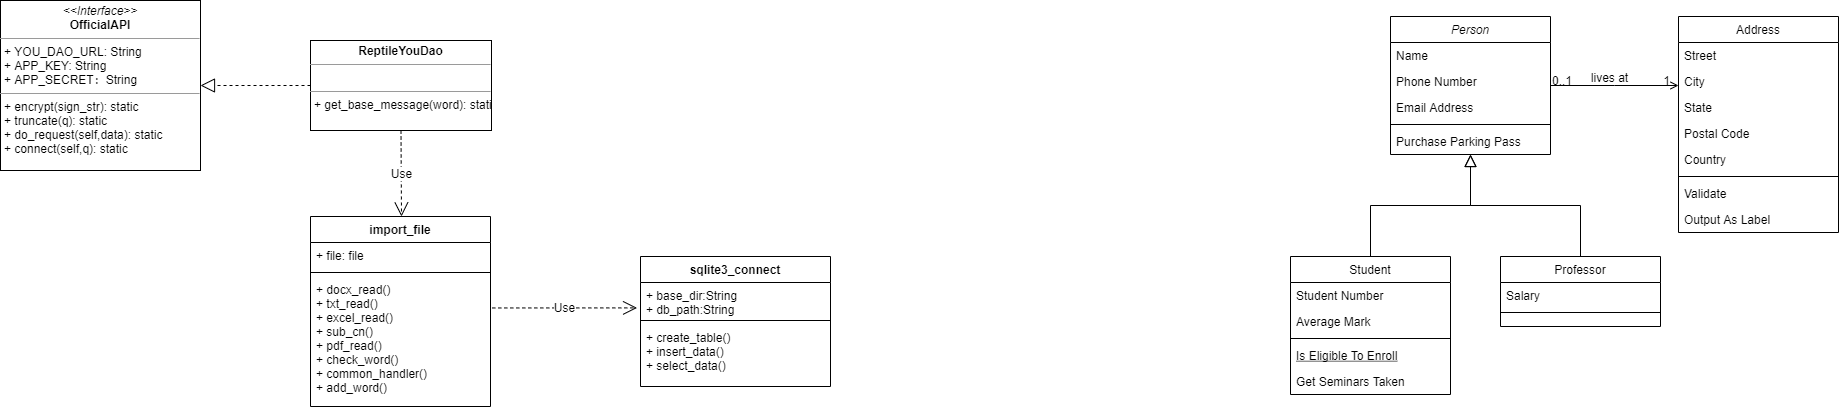

The diagram above was exported from draw.io. Its source (the exported page's mxGraphModel, read from the mxfile embedded in the PNG):
<mxGraphModel dx="1438" dy="548" grid="0" gridSize="10" guides="1" tooltips="1" connect="1" arrows="1" fold="1" page="0" pageScale="1" pageWidth="827" pageHeight="1169" math="0" shadow="0">
  <root>
    <mxCell id="WIyWlLk6GJQsqaUBKTNV-0" />
    <mxCell id="WIyWlLk6GJQsqaUBKTNV-1" parent="WIyWlLk6GJQsqaUBKTNV-0" />
    <mxCell id="zkfFHV4jXpPFQw0GAbJ--0" value="Person" style="swimlane;fontStyle=2;align=center;verticalAlign=top;childLayout=stackLayout;horizontal=1;startSize=26;horizontalStack=0;resizeParent=1;resizeLast=0;collapsible=1;marginBottom=0;rounded=0;shadow=0;strokeWidth=1;" parent="WIyWlLk6GJQsqaUBKTNV-1" vertex="1">
      <mxGeometry x="1050" y="150" width="160" height="138" as="geometry">
        <mxRectangle x="230" y="140" width="160" height="26" as="alternateBounds" />
      </mxGeometry>
    </mxCell>
    <mxCell id="zkfFHV4jXpPFQw0GAbJ--1" value="Name" style="text;align=left;verticalAlign=top;spacingLeft=4;spacingRight=4;overflow=hidden;rotatable=0;points=[[0,0.5],[1,0.5]];portConstraint=eastwest;" parent="zkfFHV4jXpPFQw0GAbJ--0" vertex="1">
      <mxGeometry y="26" width="160" height="26" as="geometry" />
    </mxCell>
    <mxCell id="zkfFHV4jXpPFQw0GAbJ--2" value="Phone Number" style="text;align=left;verticalAlign=top;spacingLeft=4;spacingRight=4;overflow=hidden;rotatable=0;points=[[0,0.5],[1,0.5]];portConstraint=eastwest;rounded=0;shadow=0;html=0;" parent="zkfFHV4jXpPFQw0GAbJ--0" vertex="1">
      <mxGeometry y="52" width="160" height="26" as="geometry" />
    </mxCell>
    <mxCell id="zkfFHV4jXpPFQw0GAbJ--3" value="Email Address" style="text;align=left;verticalAlign=top;spacingLeft=4;spacingRight=4;overflow=hidden;rotatable=0;points=[[0,0.5],[1,0.5]];portConstraint=eastwest;rounded=0;shadow=0;html=0;" parent="zkfFHV4jXpPFQw0GAbJ--0" vertex="1">
      <mxGeometry y="78" width="160" height="26" as="geometry" />
    </mxCell>
    <mxCell id="zkfFHV4jXpPFQw0GAbJ--4" value="" style="line;html=1;strokeWidth=1;align=left;verticalAlign=middle;spacingTop=-1;spacingLeft=3;spacingRight=3;rotatable=0;labelPosition=right;points=[];portConstraint=eastwest;" parent="zkfFHV4jXpPFQw0GAbJ--0" vertex="1">
      <mxGeometry y="104" width="160" height="8" as="geometry" />
    </mxCell>
    <mxCell id="zkfFHV4jXpPFQw0GAbJ--5" value="Purchase Parking Pass" style="text;align=left;verticalAlign=top;spacingLeft=4;spacingRight=4;overflow=hidden;rotatable=0;points=[[0,0.5],[1,0.5]];portConstraint=eastwest;" parent="zkfFHV4jXpPFQw0GAbJ--0" vertex="1">
      <mxGeometry y="112" width="160" height="26" as="geometry" />
    </mxCell>
    <mxCell id="zkfFHV4jXpPFQw0GAbJ--6" value="Student" style="swimlane;fontStyle=0;align=center;verticalAlign=top;childLayout=stackLayout;horizontal=1;startSize=26;horizontalStack=0;resizeParent=1;resizeLast=0;collapsible=1;marginBottom=0;rounded=0;shadow=0;strokeWidth=1;" parent="WIyWlLk6GJQsqaUBKTNV-1" vertex="1">
      <mxGeometry x="950" y="390" width="160" height="138" as="geometry">
        <mxRectangle x="130" y="380" width="160" height="26" as="alternateBounds" />
      </mxGeometry>
    </mxCell>
    <mxCell id="zkfFHV4jXpPFQw0GAbJ--7" value="Student Number" style="text;align=left;verticalAlign=top;spacingLeft=4;spacingRight=4;overflow=hidden;rotatable=0;points=[[0,0.5],[1,0.5]];portConstraint=eastwest;" parent="zkfFHV4jXpPFQw0GAbJ--6" vertex="1">
      <mxGeometry y="26" width="160" height="26" as="geometry" />
    </mxCell>
    <mxCell id="zkfFHV4jXpPFQw0GAbJ--8" value="Average Mark" style="text;align=left;verticalAlign=top;spacingLeft=4;spacingRight=4;overflow=hidden;rotatable=0;points=[[0,0.5],[1,0.5]];portConstraint=eastwest;rounded=0;shadow=0;html=0;" parent="zkfFHV4jXpPFQw0GAbJ--6" vertex="1">
      <mxGeometry y="52" width="160" height="26" as="geometry" />
    </mxCell>
    <mxCell id="zkfFHV4jXpPFQw0GAbJ--9" value="" style="line;html=1;strokeWidth=1;align=left;verticalAlign=middle;spacingTop=-1;spacingLeft=3;spacingRight=3;rotatable=0;labelPosition=right;points=[];portConstraint=eastwest;" parent="zkfFHV4jXpPFQw0GAbJ--6" vertex="1">
      <mxGeometry y="78" width="160" height="8" as="geometry" />
    </mxCell>
    <mxCell id="zkfFHV4jXpPFQw0GAbJ--10" value="Is Eligible To Enroll" style="text;align=left;verticalAlign=top;spacingLeft=4;spacingRight=4;overflow=hidden;rotatable=0;points=[[0,0.5],[1,0.5]];portConstraint=eastwest;fontStyle=4" parent="zkfFHV4jXpPFQw0GAbJ--6" vertex="1">
      <mxGeometry y="86" width="160" height="26" as="geometry" />
    </mxCell>
    <mxCell id="zkfFHV4jXpPFQw0GAbJ--11" value="Get Seminars Taken" style="text;align=left;verticalAlign=top;spacingLeft=4;spacingRight=4;overflow=hidden;rotatable=0;points=[[0,0.5],[1,0.5]];portConstraint=eastwest;" parent="zkfFHV4jXpPFQw0GAbJ--6" vertex="1">
      <mxGeometry y="112" width="160" height="26" as="geometry" />
    </mxCell>
    <mxCell id="zkfFHV4jXpPFQw0GAbJ--12" value="" style="endArrow=block;endSize=10;endFill=0;shadow=0;strokeWidth=1;rounded=0;edgeStyle=elbowEdgeStyle;elbow=vertical;" parent="WIyWlLk6GJQsqaUBKTNV-1" source="zkfFHV4jXpPFQw0GAbJ--6" target="zkfFHV4jXpPFQw0GAbJ--0" edge="1">
      <mxGeometry width="160" relative="1" as="geometry">
        <mxPoint x="1030" y="233" as="sourcePoint" />
        <mxPoint x="1030" y="233" as="targetPoint" />
      </mxGeometry>
    </mxCell>
    <mxCell id="zkfFHV4jXpPFQw0GAbJ--13" value="Professor" style="swimlane;fontStyle=0;align=center;verticalAlign=top;childLayout=stackLayout;horizontal=1;startSize=26;horizontalStack=0;resizeParent=1;resizeLast=0;collapsible=1;marginBottom=0;rounded=0;shadow=0;strokeWidth=1;" parent="WIyWlLk6GJQsqaUBKTNV-1" vertex="1">
      <mxGeometry x="1160" y="390" width="160" height="70" as="geometry">
        <mxRectangle x="340" y="380" width="170" height="26" as="alternateBounds" />
      </mxGeometry>
    </mxCell>
    <mxCell id="zkfFHV4jXpPFQw0GAbJ--14" value="Salary" style="text;align=left;verticalAlign=top;spacingLeft=4;spacingRight=4;overflow=hidden;rotatable=0;points=[[0,0.5],[1,0.5]];portConstraint=eastwest;" parent="zkfFHV4jXpPFQw0GAbJ--13" vertex="1">
      <mxGeometry y="26" width="160" height="26" as="geometry" />
    </mxCell>
    <mxCell id="zkfFHV4jXpPFQw0GAbJ--15" value="" style="line;html=1;strokeWidth=1;align=left;verticalAlign=middle;spacingTop=-1;spacingLeft=3;spacingRight=3;rotatable=0;labelPosition=right;points=[];portConstraint=eastwest;" parent="zkfFHV4jXpPFQw0GAbJ--13" vertex="1">
      <mxGeometry y="52" width="160" height="8" as="geometry" />
    </mxCell>
    <mxCell id="zkfFHV4jXpPFQw0GAbJ--16" value="" style="endArrow=block;endSize=10;endFill=0;shadow=0;strokeWidth=1;rounded=0;edgeStyle=elbowEdgeStyle;elbow=vertical;" parent="WIyWlLk6GJQsqaUBKTNV-1" source="zkfFHV4jXpPFQw0GAbJ--13" target="zkfFHV4jXpPFQw0GAbJ--0" edge="1">
      <mxGeometry width="160" relative="1" as="geometry">
        <mxPoint x="1040" y="403" as="sourcePoint" />
        <mxPoint x="1140" y="301" as="targetPoint" />
      </mxGeometry>
    </mxCell>
    <mxCell id="zkfFHV4jXpPFQw0GAbJ--17" value="Address" style="swimlane;fontStyle=0;align=center;verticalAlign=top;childLayout=stackLayout;horizontal=1;startSize=26;horizontalStack=0;resizeParent=1;resizeLast=0;collapsible=1;marginBottom=0;rounded=0;shadow=0;strokeWidth=1;" parent="WIyWlLk6GJQsqaUBKTNV-1" vertex="1">
      <mxGeometry x="1338" y="150" width="160" height="216" as="geometry">
        <mxRectangle x="550" y="140" width="160" height="26" as="alternateBounds" />
      </mxGeometry>
    </mxCell>
    <mxCell id="zkfFHV4jXpPFQw0GAbJ--18" value="Street" style="text;align=left;verticalAlign=top;spacingLeft=4;spacingRight=4;overflow=hidden;rotatable=0;points=[[0,0.5],[1,0.5]];portConstraint=eastwest;" parent="zkfFHV4jXpPFQw0GAbJ--17" vertex="1">
      <mxGeometry y="26" width="160" height="26" as="geometry" />
    </mxCell>
    <mxCell id="zkfFHV4jXpPFQw0GAbJ--19" value="City" style="text;align=left;verticalAlign=top;spacingLeft=4;spacingRight=4;overflow=hidden;rotatable=0;points=[[0,0.5],[1,0.5]];portConstraint=eastwest;rounded=0;shadow=0;html=0;" parent="zkfFHV4jXpPFQw0GAbJ--17" vertex="1">
      <mxGeometry y="52" width="160" height="26" as="geometry" />
    </mxCell>
    <mxCell id="zkfFHV4jXpPFQw0GAbJ--20" value="State" style="text;align=left;verticalAlign=top;spacingLeft=4;spacingRight=4;overflow=hidden;rotatable=0;points=[[0,0.5],[1,0.5]];portConstraint=eastwest;rounded=0;shadow=0;html=0;" parent="zkfFHV4jXpPFQw0GAbJ--17" vertex="1">
      <mxGeometry y="78" width="160" height="26" as="geometry" />
    </mxCell>
    <mxCell id="zkfFHV4jXpPFQw0GAbJ--21" value="Postal Code" style="text;align=left;verticalAlign=top;spacingLeft=4;spacingRight=4;overflow=hidden;rotatable=0;points=[[0,0.5],[1,0.5]];portConstraint=eastwest;rounded=0;shadow=0;html=0;" parent="zkfFHV4jXpPFQw0GAbJ--17" vertex="1">
      <mxGeometry y="104" width="160" height="26" as="geometry" />
    </mxCell>
    <mxCell id="zkfFHV4jXpPFQw0GAbJ--22" value="Country" style="text;align=left;verticalAlign=top;spacingLeft=4;spacingRight=4;overflow=hidden;rotatable=0;points=[[0,0.5],[1,0.5]];portConstraint=eastwest;rounded=0;shadow=0;html=0;" parent="zkfFHV4jXpPFQw0GAbJ--17" vertex="1">
      <mxGeometry y="130" width="160" height="26" as="geometry" />
    </mxCell>
    <mxCell id="zkfFHV4jXpPFQw0GAbJ--23" value="" style="line;html=1;strokeWidth=1;align=left;verticalAlign=middle;spacingTop=-1;spacingLeft=3;spacingRight=3;rotatable=0;labelPosition=right;points=[];portConstraint=eastwest;" parent="zkfFHV4jXpPFQw0GAbJ--17" vertex="1">
      <mxGeometry y="156" width="160" height="8" as="geometry" />
    </mxCell>
    <mxCell id="zkfFHV4jXpPFQw0GAbJ--24" value="Validate" style="text;align=left;verticalAlign=top;spacingLeft=4;spacingRight=4;overflow=hidden;rotatable=0;points=[[0,0.5],[1,0.5]];portConstraint=eastwest;" parent="zkfFHV4jXpPFQw0GAbJ--17" vertex="1">
      <mxGeometry y="164" width="160" height="26" as="geometry" />
    </mxCell>
    <mxCell id="zkfFHV4jXpPFQw0GAbJ--25" value="Output As Label" style="text;align=left;verticalAlign=top;spacingLeft=4;spacingRight=4;overflow=hidden;rotatable=0;points=[[0,0.5],[1,0.5]];portConstraint=eastwest;" parent="zkfFHV4jXpPFQw0GAbJ--17" vertex="1">
      <mxGeometry y="190" width="160" height="26" as="geometry" />
    </mxCell>
    <mxCell id="zkfFHV4jXpPFQw0GAbJ--26" value="" style="endArrow=open;shadow=0;strokeWidth=1;rounded=0;endFill=1;edgeStyle=elbowEdgeStyle;elbow=vertical;" parent="WIyWlLk6GJQsqaUBKTNV-1" source="zkfFHV4jXpPFQw0GAbJ--0" target="zkfFHV4jXpPFQw0GAbJ--17" edge="1">
      <mxGeometry x="0.5" y="41" relative="1" as="geometry">
        <mxPoint x="1210" y="222" as="sourcePoint" />
        <mxPoint x="1370" y="222" as="targetPoint" />
        <mxPoint x="-40" y="32" as="offset" />
      </mxGeometry>
    </mxCell>
    <mxCell id="zkfFHV4jXpPFQw0GAbJ--27" value="0..1" style="resizable=0;align=left;verticalAlign=bottom;labelBackgroundColor=none;fontSize=12;" parent="zkfFHV4jXpPFQw0GAbJ--26" connectable="0" vertex="1">
      <mxGeometry x="-1" relative="1" as="geometry">
        <mxPoint y="4" as="offset" />
      </mxGeometry>
    </mxCell>
    <mxCell id="zkfFHV4jXpPFQw0GAbJ--28" value="1" style="resizable=0;align=right;verticalAlign=bottom;labelBackgroundColor=none;fontSize=12;" parent="zkfFHV4jXpPFQw0GAbJ--26" connectable="0" vertex="1">
      <mxGeometry x="1" relative="1" as="geometry">
        <mxPoint x="-7" y="4" as="offset" />
      </mxGeometry>
    </mxCell>
    <mxCell id="zkfFHV4jXpPFQw0GAbJ--29" value="lives at" style="text;html=1;resizable=0;points=[];;align=center;verticalAlign=middle;labelBackgroundColor=none;rounded=0;shadow=0;strokeWidth=1;fontSize=12;" parent="zkfFHV4jXpPFQw0GAbJ--26" vertex="1" connectable="0">
      <mxGeometry x="0.5" y="49" relative="1" as="geometry">
        <mxPoint x="-38" y="40" as="offset" />
      </mxGeometry>
    </mxCell>
    <mxCell id="XIPAOZumn5va4BEpr18W-1" value="&lt;p style=&quot;margin:0px;margin-top:4px;text-align:center;&quot;&gt;&lt;i&gt;&amp;lt;&amp;lt;Interface&amp;gt;&amp;gt;&lt;/i&gt;&lt;br&gt;&lt;b&gt;OfficialAPI&lt;/b&gt;&lt;/p&gt;&lt;hr size=&quot;1&quot;&gt;&lt;p style=&quot;margin:0px;margin-left:4px;&quot;&gt;+ YOU_DAO_URL: String&lt;br&gt;+ APP_KEY: String&lt;/p&gt;&lt;p style=&quot;margin:0px;margin-left:4px;&quot;&gt;+ APP_SECRET：String&lt;/p&gt;&lt;hr size=&quot;1&quot;&gt;&lt;p style=&quot;margin:0px;margin-left:4px;&quot;&gt;+ encrypt(sign_str): static&lt;br&gt;+ truncate(q): static&lt;/p&gt;&lt;p style=&quot;margin:0px;margin-left:4px;&quot;&gt;+ do_request(self,data): static&lt;br&gt;&lt;/p&gt;&lt;p style=&quot;margin:0px;margin-left:4px;&quot;&gt;+ connect(self,q): static&lt;br&gt;&lt;/p&gt;" style="verticalAlign=top;align=left;overflow=fill;fontSize=12;fontFamily=Helvetica;html=1;" vertex="1" parent="WIyWlLk6GJQsqaUBKTNV-1">
      <mxGeometry x="-340" y="134" width="200" height="170" as="geometry" />
    </mxCell>
    <mxCell id="XIPAOZumn5va4BEpr18W-2" value="&lt;p style=&quot;margin:0px;margin-top:4px;text-align:center;&quot;&gt;&lt;b&gt;ReptileYouDao&lt;/b&gt;&lt;/p&gt;&lt;hr size=&quot;1&quot;&gt;&lt;p style=&quot;margin:0px;margin-left:4px;&quot;&gt;&lt;br&gt;&lt;/p&gt;&lt;hr size=&quot;1&quot;&gt;&lt;p style=&quot;margin:0px;margin-left:4px;&quot;&gt;+ get_base_message(word): static&lt;/p&gt;" style="verticalAlign=top;align=left;overflow=fill;fontSize=12;fontFamily=Helvetica;html=1;" vertex="1" parent="WIyWlLk6GJQsqaUBKTNV-1">
      <mxGeometry x="-30" y="174" width="181" height="90" as="geometry" />
    </mxCell>
    <mxCell id="XIPAOZumn5va4BEpr18W-3" value="" style="endArrow=block;dashed=1;endFill=0;endSize=12;html=1;rounded=0;entryX=1;entryY=0.5;entryDx=0;entryDy=0;exitX=0;exitY=0.5;exitDx=0;exitDy=0;" edge="1" parent="WIyWlLk6GJQsqaUBKTNV-1" source="XIPAOZumn5va4BEpr18W-2" target="XIPAOZumn5va4BEpr18W-1">
      <mxGeometry width="160" relative="1" as="geometry">
        <mxPoint x="-30" y="160" as="sourcePoint" />
        <mxPoint x="130" y="160" as="targetPoint" />
      </mxGeometry>
    </mxCell>
    <mxCell id="XIPAOZumn5va4BEpr18W-6" value="Use" style="endArrow=open;endSize=12;dashed=1;html=1;rounded=0;exitX=0.5;exitY=1;exitDx=0;exitDy=0;entryX=0.5;entryY=0;entryDx=0;entryDy=0;" edge="1" parent="WIyWlLk6GJQsqaUBKTNV-1" source="XIPAOZumn5va4BEpr18W-2">
      <mxGeometry width="160" relative="1" as="geometry">
        <mxPoint x="-30" y="360" as="sourcePoint" />
        <mxPoint x="61" y="350" as="targetPoint" />
      </mxGeometry>
    </mxCell>
    <mxCell id="XIPAOZumn5va4BEpr18W-8" value="import_file" style="swimlane;fontStyle=1;align=center;verticalAlign=top;childLayout=stackLayout;horizontal=1;startSize=26;horizontalStack=0;resizeParent=1;resizeParentMax=0;resizeLast=0;collapsible=1;marginBottom=0;" vertex="1" parent="WIyWlLk6GJQsqaUBKTNV-1">
      <mxGeometry x="-30" y="350" width="180" height="190" as="geometry" />
    </mxCell>
    <mxCell id="XIPAOZumn5va4BEpr18W-9" value="+ file: file" style="text;strokeColor=none;fillColor=none;align=left;verticalAlign=top;spacingLeft=4;spacingRight=4;overflow=hidden;rotatable=0;points=[[0,0.5],[1,0.5]];portConstraint=eastwest;" vertex="1" parent="XIPAOZumn5va4BEpr18W-8">
      <mxGeometry y="26" width="180" height="26" as="geometry" />
    </mxCell>
    <mxCell id="XIPAOZumn5va4BEpr18W-10" value="" style="line;strokeWidth=1;fillColor=none;align=left;verticalAlign=middle;spacingTop=-1;spacingLeft=3;spacingRight=3;rotatable=0;labelPosition=right;points=[];portConstraint=eastwest;strokeColor=inherit;" vertex="1" parent="XIPAOZumn5va4BEpr18W-8">
      <mxGeometry y="52" width="180" height="8" as="geometry" />
    </mxCell>
    <mxCell id="XIPAOZumn5va4BEpr18W-11" value="+ docx_read()&#10;+ txt_read()&#10;+ excel_read()&#10;+ sub_cn()&#10;+ pdf_read()&#10;+ check_word()&#10;+ common_handler()&#10;+ add_word()" style="text;strokeColor=none;fillColor=none;align=left;verticalAlign=top;spacingLeft=4;spacingRight=4;overflow=hidden;rotatable=0;points=[[0,0.5],[1,0.5]];portConstraint=eastwest;" vertex="1" parent="XIPAOZumn5va4BEpr18W-8">
      <mxGeometry y="60" width="180" height="130" as="geometry" />
    </mxCell>
    <mxCell id="XIPAOZumn5va4BEpr18W-16" value="sqlite3_connect" style="swimlane;fontStyle=1;align=center;verticalAlign=top;childLayout=stackLayout;horizontal=1;startSize=26;horizontalStack=0;resizeParent=1;resizeParentMax=0;resizeLast=0;collapsible=1;marginBottom=0;" vertex="1" parent="WIyWlLk6GJQsqaUBKTNV-1">
      <mxGeometry x="300" y="390" width="190" height="130" as="geometry" />
    </mxCell>
    <mxCell id="XIPAOZumn5va4BEpr18W-17" value="+ base_dir:String&#10;+ db_path:String" style="text;strokeColor=none;fillColor=none;align=left;verticalAlign=top;spacingLeft=4;spacingRight=4;overflow=hidden;rotatable=0;points=[[0,0.5],[1,0.5]];portConstraint=eastwest;" vertex="1" parent="XIPAOZumn5va4BEpr18W-16">
      <mxGeometry y="26" width="190" height="34" as="geometry" />
    </mxCell>
    <mxCell id="XIPAOZumn5va4BEpr18W-18" value="" style="line;strokeWidth=1;fillColor=none;align=left;verticalAlign=middle;spacingTop=-1;spacingLeft=3;spacingRight=3;rotatable=0;labelPosition=right;points=[];portConstraint=eastwest;strokeColor=inherit;" vertex="1" parent="XIPAOZumn5va4BEpr18W-16">
      <mxGeometry y="60" width="190" height="8" as="geometry" />
    </mxCell>
    <mxCell id="XIPAOZumn5va4BEpr18W-19" value="+ create_table()&#10;+ insert_data()&#10;+ select_data()" style="text;strokeColor=none;fillColor=none;align=left;verticalAlign=top;spacingLeft=4;spacingRight=4;overflow=hidden;rotatable=0;points=[[0,0.5],[1,0.5]];portConstraint=eastwest;" vertex="1" parent="XIPAOZumn5va4BEpr18W-16">
      <mxGeometry y="68" width="190" height="62" as="geometry" />
    </mxCell>
    <mxCell id="XIPAOZumn5va4BEpr18W-20" value="Use" style="endArrow=open;endSize=12;dashed=1;html=1;rounded=0;exitX=1.01;exitY=0.242;exitDx=0;exitDy=0;entryX=-0.018;entryY=0.747;entryDx=0;entryDy=0;entryPerimeter=0;exitPerimeter=0;" edge="1" parent="WIyWlLk6GJQsqaUBKTNV-1" source="XIPAOZumn5va4BEpr18W-11" target="XIPAOZumn5va4BEpr18W-17">
      <mxGeometry width="160" relative="1" as="geometry">
        <mxPoint x="70.5" y="274" as="sourcePoint" />
        <mxPoint x="71" y="360" as="targetPoint" />
      </mxGeometry>
    </mxCell>
  </root>
</mxGraphModel>